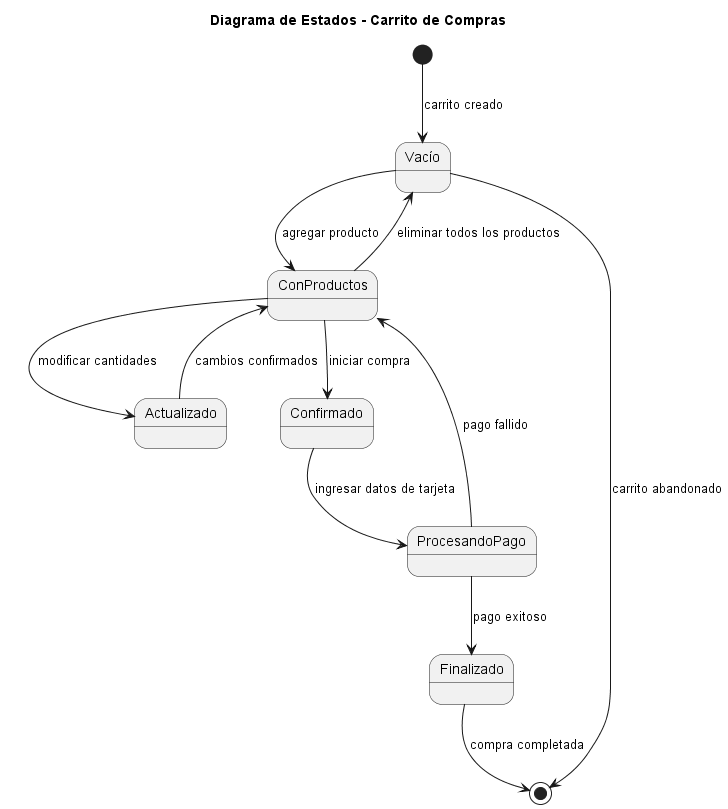

The diagram above was rendered by PlantUML. Its source (embedded in the PNG):
@startuml
title Diagrama de Estados - Carrito de Compras

[*] --> Vacío : carrito creado

Vacío --> ConProductos : agregar producto
ConProductos --> Actualizado : modificar cantidades
Actualizado --> ConProductos : cambios confirmados

ConProductos --> Vacío : eliminar todos los productos

ConProductos --> Confirmado : iniciar compra
Confirmado --> ProcesandoPago : ingresar datos de tarjeta

ProcesandoPago --> Finalizado : pago exitoso
ProcesandoPago --> ConProductos : pago fallido

Finalizado --> [*] : compra completada
Vacío --> [*] : carrito abandonado

@enduml